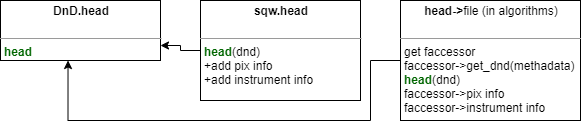

The diagram above was exported from draw.io. Its source (the exported page's mxGraphModel, read from the mxfile embedded in the PNG):
<mxGraphModel dx="1089" dy="850" grid="1" gridSize="10" guides="1" tooltips="1" connect="1" arrows="1" fold="1" page="1" pageScale="1" pageWidth="827" pageHeight="1169" math="0" shadow="0">
  <root>
    <mxCell id="-TeGUwy0G34q9dCFf_xf-0" />
    <mxCell id="-TeGUwy0G34q9dCFf_xf-1" parent="-TeGUwy0G34q9dCFf_xf-0" />
    <mxCell id="-TeGUwy0G34q9dCFf_xf-6" value="&lt;p style=&quot;margin: 0px ; margin-top: 4px ; text-align: center&quot;&gt;&lt;b&gt;DnD.head&lt;/b&gt;&lt;/p&gt;&lt;p style=&quot;margin: 0px ; margin-left: 4px&quot;&gt;&lt;br&gt;&lt;/p&gt;&lt;hr size=&quot;1&quot;&gt;&lt;p style=&quot;margin: 0px ; margin-left: 4px&quot;&gt;&lt;b&gt;&lt;font color=&quot;#006600&quot;&gt;head&lt;/font&gt;&lt;/b&gt;&lt;/p&gt;" style="verticalAlign=top;align=left;overflow=fill;fontSize=12;fontFamily=Helvetica;html=1;" vertex="1" parent="-TeGUwy0G34q9dCFf_xf-1">
      <mxGeometry x="80" y="200" width="160" height="60" as="geometry" />
    </mxCell>
    <mxCell id="-TeGUwy0G34q9dCFf_xf-9" style="edgeStyle=orthogonalEdgeStyle;rounded=0;orthogonalLoop=1;jettySize=auto;html=1;exitX=0;exitY=0.5;exitDx=0;exitDy=0;entryX=1;entryY=0.75;entryDx=0;entryDy=0;" edge="1" parent="-TeGUwy0G34q9dCFf_xf-1" source="-TeGUwy0G34q9dCFf_xf-7" target="-TeGUwy0G34q9dCFf_xf-6">
      <mxGeometry relative="1" as="geometry" />
    </mxCell>
    <mxCell id="-TeGUwy0G34q9dCFf_xf-7" value="&lt;p style=&quot;margin: 0px ; margin-top: 4px ; text-align: center&quot;&gt;&lt;b&gt;sqw.head&lt;/b&gt;&lt;/p&gt;&lt;p style=&quot;margin: 0px ; margin-left: 4px&quot;&gt;&lt;br&gt;&lt;/p&gt;&lt;hr size=&quot;1&quot;&gt;&lt;p style=&quot;margin: 0px ; margin-left: 4px&quot;&gt;&lt;b&gt;&lt;font color=&quot;#006600&quot;&gt;head&lt;/font&gt;&lt;/b&gt;(dnd)&lt;/p&gt;&lt;p style=&quot;margin: 0px ; margin-left: 4px&quot;&gt;+add pix info&lt;/p&gt;&lt;p style=&quot;margin: 0px ; margin-left: 4px&quot;&gt;+add instrument info&lt;/p&gt;" style="verticalAlign=top;align=left;overflow=fill;fontSize=12;fontFamily=Helvetica;html=1;" vertex="1" parent="-TeGUwy0G34q9dCFf_xf-1">
      <mxGeometry x="280" y="200" width="160" height="100" as="geometry" />
    </mxCell>
    <mxCell id="-TeGUwy0G34q9dCFf_xf-10" style="edgeStyle=orthogonalEdgeStyle;rounded=0;orthogonalLoop=1;jettySize=auto;html=1;exitX=0;exitY=0.5;exitDx=0;exitDy=0;entryX=0.422;entryY=1;entryDx=0;entryDy=0;entryPerimeter=0;" edge="1" parent="-TeGUwy0G34q9dCFf_xf-1" source="-TeGUwy0G34q9dCFf_xf-8" target="-TeGUwy0G34q9dCFf_xf-6">
      <mxGeometry relative="1" as="geometry">
        <Array as="points">
          <mxPoint x="450" y="260" />
          <mxPoint x="450" y="320" />
          <mxPoint x="148" y="320" />
        </Array>
      </mxGeometry>
    </mxCell>
    <mxCell id="-TeGUwy0G34q9dCFf_xf-8" value="&lt;p style=&quot;margin: 0px ; margin-top: 4px ; text-align: center&quot;&gt;&lt;b&gt;head-&amp;gt;&lt;/b&gt;file (in algorithms)&lt;/p&gt;&lt;br&gt;&lt;hr size=&quot;1&quot;&gt;&lt;p style=&quot;margin: 0px ; margin-left: 4px&quot;&gt;get faccessor&lt;/p&gt;&lt;p style=&quot;margin: 0px ; margin-left: 4px&quot;&gt;faccessor-&amp;gt;get_dnd(methadata)&lt;/p&gt;&lt;p style=&quot;margin: 0px ; margin-left: 4px&quot;&gt;&lt;b&gt;&lt;font color=&quot;#006600&quot;&gt;head&lt;/font&gt;&lt;/b&gt;(dnd)&lt;/p&gt;&lt;p style=&quot;margin: 0px ; margin-left: 4px&quot;&gt;faccessor-&amp;gt;pix info&lt;/p&gt;&lt;p style=&quot;margin: 0px ; margin-left: 4px&quot;&gt;faccessor-&amp;gt;instrument info&lt;/p&gt;" style="verticalAlign=top;align=left;overflow=fill;fontSize=12;fontFamily=Helvetica;html=1;" vertex="1" parent="-TeGUwy0G34q9dCFf_xf-1">
      <mxGeometry x="480" y="200" width="180" height="120" as="geometry" />
    </mxCell>
  </root>
</mxGraphModel>